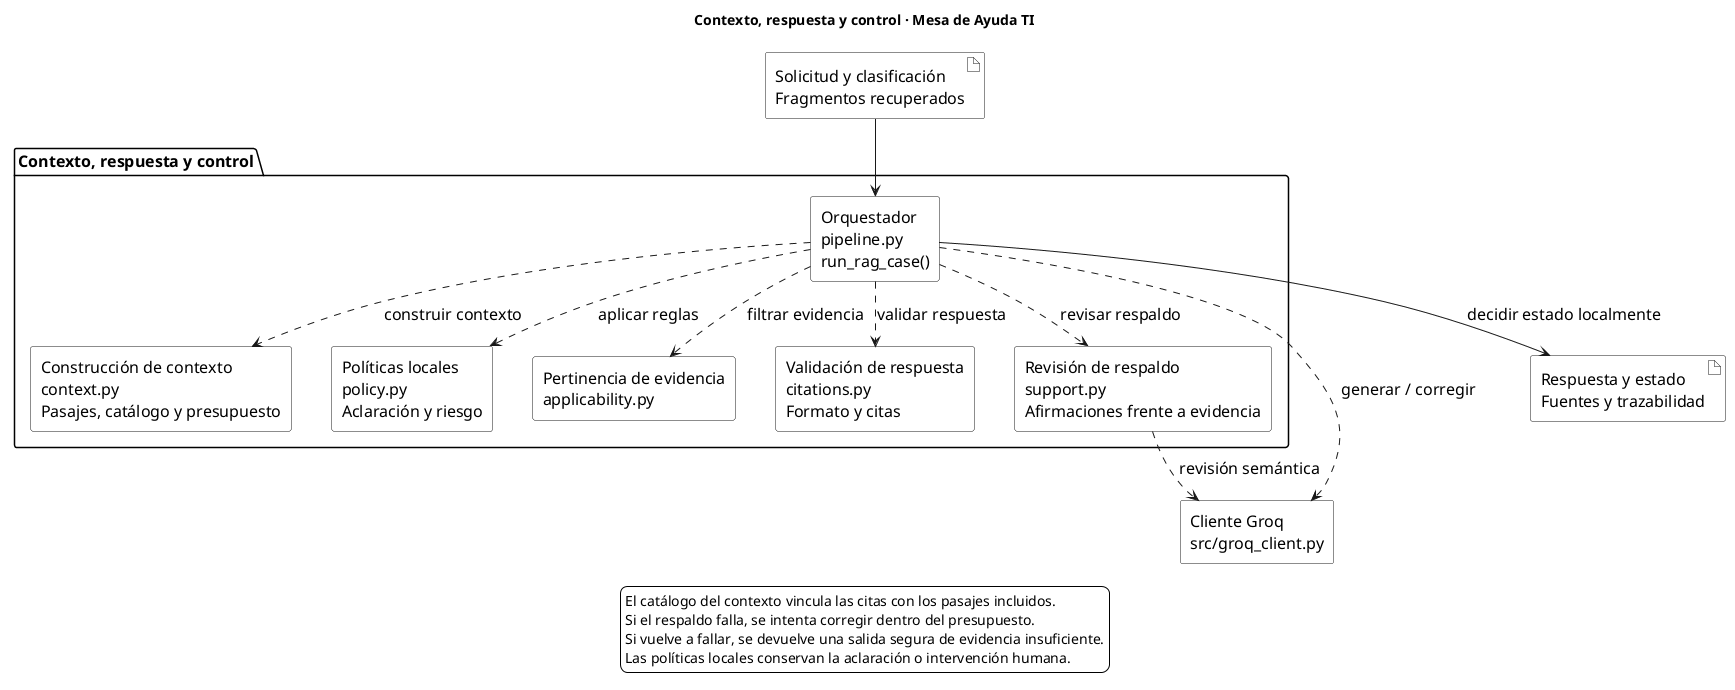

The diagram above was rendered by PlantUML. Its source (embedded in the PNG):
@startuml
!pragma layout smetana
skinparam monochrome true
skinparam shadowing false
skinparam componentStyle rectangle
skinparam backgroundColor white
skinparam defaultFontName SansSerif
skinparam defaultFontSize 16
skinparam componentBackgroundColor white
skinparam packageBackgroundColor white
skinparam artifactBackgroundColor white
skinparam nodesep 40
skinparam ranksep 40

title Contexto, respuesta y control · Mesa de Ayuda TI

artifact "Solicitud y clasificación\nFragmentos recuperados" as entrada

package "Contexto, respuesta y control" {
  component "Orquestador\npipeline.py\nrun_rag_case()" as pipeline
  component "Construcción de contexto\ncontext.py\nPasajes, catálogo y presupuesto" as context
  component "Políticas locales\npolicy.py\nAclaración y riesgo" as policy
  component "Pertinencia de evidencia\napplicability.py" as applicability
  component "Validación de respuesta\ncitations.py\nFormato y citas" as citations
  component "Revisión de respaldo\nsupport.py\nAfirmaciones frente a evidencia" as support
}

component "Cliente Groq\nsrc/groq_client.py" as groq
artifact "Respuesta y estado\nFuentes y trazabilidad" as salida

entrada --> pipeline
pipeline ..> policy : aplicar reglas
pipeline ..> applicability : filtrar evidencia
pipeline ..> context : construir contexto
pipeline ..> groq : generar / corregir
pipeline ..> citations : validar respuesta
pipeline ..> support : revisar respaldo
support ..> groq : revisión semántica
pipeline --> salida : decidir estado localmente

legend bottom
  El catálogo del contexto vincula las citas con los pasajes incluidos.
  Si el respaldo falla, se intenta corregir dentro del presupuesto.
  Si vuelve a fallar, se devuelve una salida segura de evidencia insuficiente.
  Las políticas locales conservan la aclaración o intervención humana.
endlegend
@enduml